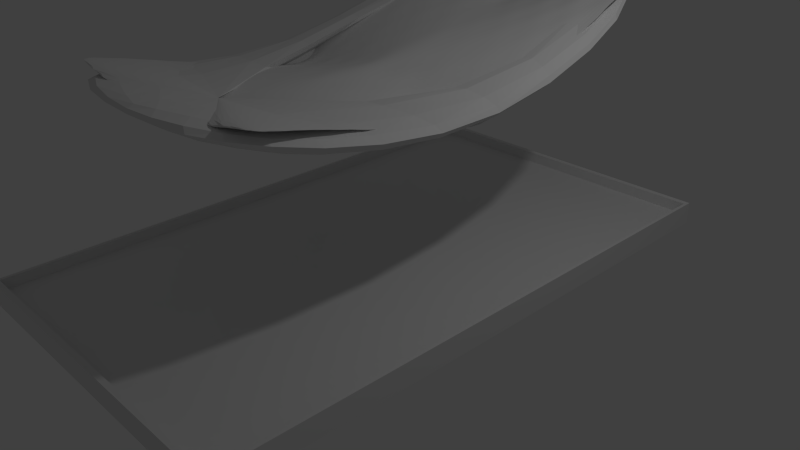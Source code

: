 # Source: Sofa.blend  (saved by Blender 2.74.0; exported with 4.5.12 LTS)
import bpy
from mathutils import Matrix  # noqa: F401  (used for matrix-valued properties, if any)

bpy.ops.wm.read_factory_settings(use_empty=True)
scene = bpy.context.scene
scene.name = 'Scene'

# ---- collections
col_collection_1 = bpy.data.collections.new('Collection 1'); scene.collection.children.link(col_collection_1)

# ---- materials (node trees are filled in below, after node groups)
mat_material = bpy.data.materials.new('Material')
mat_material.alpha_threshold = 0.0
mat_material.use_transparent_shadow = False
mat_material.roughness = 0.5
mat_material.line_color = (0.0, 0.0, 0.0, 1.0)

# ---- material node trees

# ---- world
world_world = bpy.data.worlds.new('World'); scene.world = world_world
world_world.color = (0.05088, 0.05088, 0.05088)
world_world.use_sun_shadow = False
world_world.sun_shadow_jitter_overblur = 0.0
world_world.cycles.sampling_method = 'MANUAL'
world_world.cycles.sample_map_resolution = 256

# ---- cameras
cam_camera = bpy.data.cameras.new('Camera')
cam_camera.clip_end = 100.0
cam_camera.lens = 35.0
cam_camera.sensor_width = 32.0
cam_camera.sensor_height = 18.0
cam_camera.ortho_scale = 7.314
cam_camera.dof.focus_distance = 0.0
cam_camera.dof.aperture_fstop = 128.0

# ---- lights
light_lamp = bpy.data.lights.new('Lamp', 'POINT')
light_lamp.transmission_factor = 0.0
light_lamp.cutoff_distance = 30.0
light_lamp.energy = 100.0
light_lamp.shadow_buffer_clip_start = 1.001
light_lamp.shadow_soft_size = 0.1
light_lamp.shadow_maximum_resolution = 0.006
light_lamp.use_absolute_resolution = True
light_lamp.cycles.use_multiple_importance_sampling = False

# ---- meshes
me_plane = bpy.data.meshes.new('Plane')
me_plane.from_pydata([(-1.0, -1.0, 0.0), (1.0, -1.0, 0.0), (-1.0, 1.0, 0.0), (1.0, 1.0, 0.0), (-1.0, -1.0, 0.2971), (1.0, -1.0, 0.2971), (-1.0, 1.0, 0.2971), (1.0, 1.0, 0.2971), (-1.0, -1.0, 0.2971), (1.0, -1.0, 0.2971), (-1.0, 1.0, 0.2971), (1.0, 1.0, 0.2971), (-0.9812, -0.9812, 0.2971), (0.9812, -0.9812, 0.2971), (-0.9812, 0.9812, 0.2971), (0.9812, 0.9812, 0.2971), (-0.9812, -0.9812, 0.2971), (0.9812, -0.9812, 0.2971), (-0.9812, 0.9812, 0.2971), (0.9812, 0.9812, 0.2971), (-0.9812, -0.9812, 0.2971), (0.9812, -0.9812, 0.2971), (-0.9812, 0.9812, 0.2971), (0.9812, 0.9812, 0.2971), (-0.9812, -0.9812, 0.149), (0.9812, -0.9812, 0.149), (-0.9812, 0.9812, 0.149), (0.9812, 0.9812, 0.149)], [], [(0, 2, 3, 1), (7, 6, 10, 11), (3, 2, 6, 7), (1, 3, 7, 5), (0, 1, 5, 4), (2, 0, 4, 6), (11, 10, 14, 15), (5, 7, 11, 9), (4, 5, 9, 8), (6, 4, 8, 10), (15, 14, 18, 19), (9, 11, 15, 13), (8, 9, 13, 12), (10, 8, 12, 14), (19, 18, 22, 23), (13, 15, 19, 17), (12, 13, 17, 16), (14, 12, 16, 18), (23, 22, 26, 27), (17, 19, 23, 21), (16, 17, 21, 20), (18, 16, 20, 22), (24, 25, 27, 26), (21, 23, 27, 25), (20, 21, 25, 24), (22, 20, 24, 26)])
me_plane.use_remesh_preserve_volume = False
me_plane.use_remesh_preserve_attributes = False
me_plane.use_mirror_vertex_groups = False
me_plane.update()
me_cube = bpy.data.meshes.new('Cube')
me_cube.from_pydata([(1.0, 1.0, 1.591), (1.0, -1.0, -0.3893), (-1.0, -1.0, -0.3893), (-1.0, 1.0, 1.591), (1.0, 1.0, 3.591), (1.0, -1.0, 1.611), (-1.0, -1.0, 1.611), (-1.0, 1.0, 3.591), (1.0, -0.00686, -2.401), (1.0, -0.006861, -1.811), (0.905, -0.006861, -1.811), (-0.9033, -0.00686, -1.811), (-1.0, -0.00686, -2.401), (-1.0, -0.00686, -1.811), (0.0008819, 1.0, 1.591), (0.0008817, -1.0, -0.3893), (0.000882, 1.0, 1.933), (0.0008812, -1.0, 0.1978), (0.0008813, -0.9496, -0.4129), (0.000882, 0.9359, 1.322), (0.0008816, -0.00686, -0.3336), (0.0008819, -0.00686, -2.401), (0.1139, -0.9496, -0.2363), (0.2269, -0.9496, -0.05971), (0.3399, -0.9496, 0.1169), (0.453, -0.9496, 0.2935), (0.566, -0.9496, 0.4701), (0.679, -0.9496, 0.6468), (0.792, -0.9496, 0.8234), (0.1139, 0.9359, 1.529), (0.2269, 0.9359, 1.737), (0.3399, 0.9359, 1.944), (0.453, 0.9359, 2.151), (0.566, 0.9359, 2.358), (0.679, 0.9359, 2.566), (0.792, 0.9359, 2.773), (0.1139, -0.006861, -0.5768), (0.2269, -0.006861, -0.6259), (0.3399, -0.006861, -0.9295), (0.453, -0.006861, -0.9183), (0.566, -0.006861, -1.282), (0.679, -0.006861, -1.211), (0.792, -0.006861, -1.635), (-0.7902, -0.9496, 0.8234), (-0.6772, -0.9496, 0.6468), (-0.5642, -0.9496, 0.4701), (-0.4512, -0.9496, 0.2935), (-0.3382, -0.9496, 0.1169), (-0.2252, -0.9496, -0.05971), (-0.1121, -0.9496, -0.2363), (-0.7902, 0.9359, 2.773), (-0.6772, 0.9359, 2.566), (-0.5642, 0.9359, 2.358), (-0.4512, 0.9359, 2.151), (-0.3382, 0.9359, 1.944), (-0.2252, 0.9359, 1.737), (-0.1121, 0.9359, 1.529), (-0.7902, -0.00686, -1.635), (-0.6772, -0.00686, -1.211), (-0.5642, -0.00686, -1.282), (-0.4512, -0.00686, -0.9183), (-0.3382, -0.00686, -0.9295), (-0.2252, -0.00686, -0.6259), (-0.1121, -0.00686, -0.5768), (0.905, 0.8181, 2.381), (0.905, 0.7002, 1.782), (0.905, 0.5824, 1.183), (0.905, 0.4645, 0.5845), (0.905, 0.3467, -0.01444), (0.905, 0.2288, -0.6133), (0.905, 0.111, -1.212), (-0.9033, 0.8181, 2.381), (-0.9033, 0.7002, 1.782), (-0.9033, 0.5824, 1.183), (-0.9033, 0.4645, 0.5845), (-0.9033, 0.3467, -0.01444), (-0.9033, 0.2288, -0.6133), (-0.9033, 0.111, -1.212), (0.0008819, 0.8181, 1.107), (0.0008819, 0.7002, 0.7374), (0.0008818, 0.5824, 0.6761), (0.0008818, 0.4645, 0.3804), (0.0008817, 0.3467, 0.2455), (0.0008817, 0.2288, 0.02339), (0.0008817, 0.111, -0.1852), (0.792, 0.8181, 1.84), (0.792, 0.7002, 1.671), (0.792, 0.5824, 0.9268), (0.792, 0.4645, 0.569), (0.792, 0.3467, 0.01337), (0.792, 0.2288, -0.5329), (0.792, 0.111, -0.9001), (0.679, 0.8181, 2.063), (0.679, 0.7002, 1.291), (0.679, 0.5824, 1.057), (0.679, 0.4645, 0.4573), (0.679, 0.3467, 0.05054), (0.679, 0.2288, -0.3767), (0.679, 0.111, -0.9555), (0.566, 0.8181, 1.576), (0.566, 0.7002, 1.448), (0.566, 0.5824, 0.8217), (0.566, 0.4645, 0.5381), (0.566, 0.3467, 0.06724), (0.566, 0.2288, -0.372), (0.566, 0.111, -0.6872), (0.453, 0.8181, 1.744), (0.453, 0.7002, 1.107), (0.453, 0.5824, 0.9297), (0.453, 0.4645, 0.4316), (0.453, 0.3467, 0.1155), (0.453, 0.2288, -0.2433), (0.453, 0.111, -0.6987), (0.3399, 0.8181, 1.312), (0.3399, 0.7002, 1.225), (0.3399, 0.5824, 0.7166), (0.3399, 0.4645, 0.5072), (0.3399, 0.3467, 0.1211), (0.3399, 0.2288, -0.2112), (0.3399, 0.111, -0.4744), (0.2269, 0.8181, 1.425), (0.2269, 0.7002, 0.922), (0.2269, 0.5824, 0.8029), (0.2269, 0.4645, 0.406), (0.2269, 0.3467, 0.1805), (0.2269, 0.2288, -0.11), (0.2269, 0.111, -0.442), (0.1139, 0.8181, 1.048), (0.1139, 0.7002, 1.003), (0.1139, 0.5824, 0.6114), (0.1139, 0.4645, 0.4762), (0.1139, 0.3467, 0.175), (0.1139, 0.2288, -0.0503), (0.1139, 0.111, -0.2615), (-0.1121, 0.8181, 1.048), (-0.1121, 0.7002, 1.003), (-0.1121, 0.5824, 0.6114), (-0.1121, 0.4645, 0.4762), (-0.1121, 0.3467, 0.175), (-0.1121, 0.2288, -0.0503), (-0.1121, 0.111, -0.2615), (-0.2252, 0.8181, 1.425), (-0.2252, 0.7002, 0.922), (-0.2252, 0.5824, 0.8029), (-0.2252, 0.4645, 0.406), (-0.2252, 0.3467, 0.1805), (-0.2252, 0.2288, -0.11), (-0.2252, 0.111, -0.442), (-0.3382, 0.8181, 1.312), (-0.3382, 0.7002, 1.225), (-0.3382, 0.5824, 0.7166), (-0.3382, 0.4645, 0.5072), (-0.3382, 0.3467, 0.1211), (-0.3382, 0.2288, -0.2112), (-0.3382, 0.111, -0.4744), (-0.4512, 0.8181, 1.744), (-0.4512, 0.7002, 1.107), (-0.4512, 0.5824, 0.9297), (-0.4512, 0.4645, 0.4316), (-0.4512, 0.3467, 0.1155), (-0.4512, 0.2288, -0.2433), (-0.4512, 0.111, -0.6987), (-0.5642, 0.8181, 1.576), (-0.5642, 0.7002, 1.448), (-0.5642, 0.5824, 0.8217), (-0.5642, 0.4645, 0.5381), (-0.5642, 0.3467, 0.06723), (-0.5642, 0.2288, -0.372), (-0.5642, 0.111, -0.6872), (-0.6772, 0.8181, 2.063), (-0.6772, 0.7002, 1.291), (-0.6772, 0.5824, 1.057), (-0.6772, 0.4645, 0.4573), (-0.6772, 0.3467, 0.05054), (-0.6772, 0.2288, -0.3767), (-0.6772, 0.111, -0.9555), (-0.7902, 0.8181, 1.84), (-0.7902, 0.7002, 1.671), (-0.7902, 0.5824, 0.9268), (-0.7902, 0.4645, 0.569), (-0.7902, 0.3467, 0.01337), (-0.7902, 0.2288, -0.5329), (-0.7902, 0.111, -0.9001), (0.905, -0.1247, -1.46), (0.905, -0.2426, -1.108), (0.905, -0.3604, -0.757), (0.905, -0.4783, -0.4056), (0.905, -0.5961, -0.05417), (0.905, -0.714, 0.2972), (0.905, -0.8318, 0.6486), (-0.9033, -0.1247, -1.46), (-0.9033, -0.2426, -1.108), (-0.9033, -0.3604, -0.757), (-0.9033, -0.4783, -0.4056), (-0.9033, -0.5961, -0.05417), (-0.9033, -0.714, 0.2972), (-0.9033, -0.8318, 0.6486), (0.0008816, -0.1247, -0.4021), (0.0008815, -0.2426, -0.3362), (0.0008815, -0.3604, -0.4052), (0.0008814, -0.4783, -0.3388), (0.0008814, -0.5961, -0.4083), (0.0008813, -0.714, -0.3413), (0.0008813, -0.8318, -0.4114), (0.792, -0.1247, -1.102), (0.792, -0.2426, -1.02), (0.792, -0.3604, -0.5926), (0.792, -0.4783, -0.4057), (0.792, -0.5961, -0.08319), (0.792, -0.714, 0.2088), (0.792, -0.8318, 0.4262), (0.679, -0.1247, -1.195), (0.679, -0.2426, -0.7743), (0.679, -0.3604, -0.669), (0.679, -0.4783, -0.338), (0.679, -0.5961, -0.1427), (0.679, -0.714, 0.09826), (0.679, -0.8318, 0.3836), (0.566, -0.1247, -0.8829), (0.566, -0.2426, -0.8441), (0.566, -0.3604, -0.5197), (0.566, -0.4783, -0.406), (0.566, -0.5961, -0.1566), (0.566, -0.714, 0.03207), (0.566, -0.8318, 0.2066), (0.453, -0.1247, -0.9309), (0.453, -0.2426, -0.6283), (0.453, -0.3604, -0.5811), (0.453, -0.4783, -0.3383), (0.453, -0.5961, -0.2312), (0.453, -0.714, -0.04827), (0.453, -0.8318, 0.1186), (0.3399, -0.1247, -0.6637), (0.3399, -0.2426, -0.6679), (0.3399, -0.3604, -0.4468), (0.3399, -0.4783, -0.4063), (0.3399, -0.5961, -0.23), (0.3399, -0.714, -0.1447), (0.3399, -0.8318, -0.01311), (0.2269, -0.1247, -0.6665), (0.2269, -0.2426, -0.4822), (0.2269, -0.3604, -0.4931), (0.2269, -0.4783, -0.3385), (0.2269, -0.5961, -0.3198), (0.2269, -0.714, -0.1948), (0.2269, -0.8318, -0.1464), (0.1139, -0.1247, -0.4445), (0.1139, -0.2426, -0.4917), (0.1139, -0.3604, -0.3739), (0.1139, -0.4783, -0.4066), (0.1139, -0.5961, -0.3034), (0.1139, -0.714, -0.3215), (0.1139, -0.8318, -0.2328), (-0.1121, -0.1247, -0.4445), (-0.1121, -0.2426, -0.4917), (-0.1121, -0.3604, -0.3739), (-0.1121, -0.4783, -0.4066), (-0.1121, -0.5961, -0.3034), (-0.1121, -0.714, -0.3215), (-0.1121, -0.8318, -0.2328), (-0.2252, -0.1247, -0.6665), (-0.2252, -0.2426, -0.4822), (-0.2252, -0.3604, -0.4931), (-0.2252, -0.4783, -0.3385), (-0.2252, -0.5961, -0.3198), (-0.2252, -0.714, -0.1948), (-0.2252, -0.8318, -0.1464), (-0.3382, -0.1247, -0.6637), (-0.3382, -0.2426, -0.6679), (-0.3382, -0.3604, -0.4468), (-0.3382, -0.4783, -0.4063), (-0.3382, -0.5961, -0.23), (-0.3382, -0.714, -0.1447), (-0.3382, -0.8318, -0.01311), (-0.4512, -0.1247, -0.9309), (-0.4512, -0.2426, -0.6283), (-0.4512, -0.3604, -0.5811), (-0.4512, -0.4783, -0.3383), (-0.4512, -0.5961, -0.2312), (-0.4512, -0.714, -0.04827), (-0.4512, -0.8318, 0.1186), (-0.5642, -0.1247, -0.8829), (-0.5642, -0.2426, -0.8441), (-0.5642, -0.3604, -0.5197), (-0.5642, -0.4783, -0.406), (-0.5642, -0.5961, -0.1566), (-0.5642, -0.714, 0.03207), (-0.5642, -0.8318, 0.2066), (-0.6772, -0.1247, -1.195), (-0.6772, -0.2426, -0.7743), (-0.6772, -0.3604, -0.669), (-0.6772, -0.4783, -0.338), (-0.6772, -0.5961, -0.1427), (-0.6772, -0.714, 0.09826), (-0.6772, -0.8318, 0.3836), (-0.7902, -0.1247, -1.102), (-0.7902, -0.2426, -1.02), (-0.7902, -0.3604, -0.5926), (-0.7902, -0.4783, -0.4057), (-0.7902, -0.5961, -0.08319), (-0.7902, -0.714, 0.2088), (-0.7902, -0.8318, 0.4262)], [], [(301, 196, 43), (6, 13, 12, 2), (16, 7, 13, 11, 77, 76, 75, 74, 73, 72, 71, 50, 51, 52, 53, 54, 55, 56, 19), (182, 77, 11, 57), (0, 8, 21, 14), (133, 84, 20, 36), (252, 203, 18, 22), (0, 14, 16, 4), (5, 17, 15, 1), (189, 210, 28), (210, 217, 27, 28), (217, 224, 26, 27), (224, 231, 25, 26), (231, 238, 24, 25), (238, 245, 23, 24), (245, 252, 22, 23), (70, 91, 42, 10), (91, 98, 41, 42), (98, 105, 40, 41), (105, 112, 39, 40), (112, 119, 38, 39), (119, 126, 37, 38), (126, 133, 36, 37), (84, 140, 63, 20), (140, 147, 62, 63), (147, 154, 61, 62), (154, 161, 60, 61), (161, 168, 59, 60), (168, 175, 58, 59), (175, 182, 57, 58), (203, 259, 49, 18), (259, 266, 48, 49), (266, 273, 47, 48), (273, 280, 46, 47), (280, 287, 45, 46), (287, 294, 44, 45), (294, 301, 43, 44), (17, 6, 2, 15), (14, 3, 7, 16), (51, 50, 176, 169), (169, 176, 177, 170), (170, 177, 178, 171), (171, 178, 179, 172), (172, 179, 180, 173), (173, 180, 181, 174), (174, 181, 182, 175), (52, 51, 169, 162), (162, 169, 170, 163), (163, 170, 171, 164), (164, 171, 172, 165), (165, 172, 173, 166), (166, 173, 174, 167), (167, 174, 175, 168), (53, 52, 162, 155), (155, 162, 163, 156), (156, 163, 164, 157), (157, 164, 165, 158), (158, 165, 166, 159), (159, 166, 167, 160), (160, 167, 168, 161), (54, 53, 155, 148), (148, 155, 156, 149), (149, 156, 157, 150), (150, 157, 158, 151), (151, 158, 159, 152), (152, 159, 160, 153), (153, 160, 161, 154), (55, 54, 148, 141), (141, 148, 149, 142), (142, 149, 150, 143), (143, 150, 151, 144), (144, 151, 152, 145), (145, 152, 153, 146), (146, 153, 154, 147), (56, 55, 141, 134), (134, 141, 142, 135), (135, 142, 143, 136), (136, 143, 144, 137), (137, 144, 145, 138), (138, 145, 146, 139), (139, 146, 147, 140), (19, 56, 134, 78), (78, 134, 135, 79), (79, 135, 136, 80), (80, 136, 137, 81), (81, 137, 138, 82), (82, 138, 139, 83), (83, 139, 140, 84), (21, 12, 3, 14), (30, 29, 127, 120), (120, 127, 128, 121), (121, 128, 129, 122), (122, 129, 130, 123), (123, 130, 131, 124), (124, 131, 132, 125), (125, 132, 133, 126), (31, 30, 120, 113), (113, 120, 121, 114), (114, 121, 122, 115), (115, 122, 123, 116), (116, 123, 124, 117), (117, 124, 125, 118), (118, 125, 126, 119), (32, 31, 113, 106), (106, 113, 114, 107), (107, 114, 115, 108), (108, 115, 116, 109), (109, 116, 117, 110), (110, 117, 118, 111), (111, 118, 119, 112), (33, 32, 106, 99), (99, 106, 107, 100), (100, 107, 108, 101), (101, 108, 109, 102), (102, 109, 110, 103), (103, 110, 111, 104), (104, 111, 112, 105), (34, 33, 99, 92), (92, 99, 100, 93), (93, 100, 101, 94), (94, 101, 102, 95), (95, 102, 103, 96), (96, 103, 104, 97), (97, 104, 105, 98), (35, 34, 92, 85), (85, 92, 93, 86), (86, 93, 94, 87), (87, 94, 95, 88), (88, 95, 96, 89), (89, 96, 97, 90), (90, 97, 98, 91), (35, 85, 64), (64, 85, 86, 65), (65, 86, 87, 66), (66, 87, 88, 67), (67, 88, 89, 68), (68, 89, 90, 69), (69, 90, 91, 70), (29, 19, 78, 127), (127, 78, 79, 128), (128, 79, 80, 129), (129, 80, 81, 130), (130, 81, 82, 131), (131, 82, 83, 132), (132, 83, 84, 133), (50, 71, 176), (176, 71, 72, 177), (177, 72, 73, 178), (178, 73, 74, 179), (179, 74, 75, 180), (180, 75, 76, 181), (181, 76, 77, 182), (4, 16, 19, 29, 30, 31, 32, 33, 34, 35, 64, 65, 66, 67, 68, 69, 70, 10, 9), (4, 9, 8, 0), (13, 7, 3, 12), (21, 15, 2, 12), (58, 57, 295, 288), (288, 295, 296, 289), (289, 296, 297, 290), (290, 297, 298, 291), (291, 298, 299, 292), (292, 299, 300, 293), (293, 300, 301, 294), (59, 58, 288, 281), (281, 288, 289, 282), (282, 289, 290, 283), (283, 290, 291, 284), (284, 291, 292, 285), (285, 292, 293, 286), (286, 293, 294, 287), (60, 59, 281, 274), (274, 281, 282, 275), (275, 282, 283, 276), (276, 283, 284, 277), (277, 284, 285, 278), (278, 285, 286, 279), (279, 286, 287, 280), (61, 60, 274, 267), (267, 274, 275, 268), (268, 275, 276, 269), (269, 276, 277, 270), (270, 277, 278, 271), (271, 278, 279, 272), (272, 279, 280, 273), (62, 61, 267, 260), (260, 267, 268, 261), (261, 268, 269, 262), (262, 269, 270, 263), (263, 270, 271, 264), (264, 271, 272, 265), (265, 272, 273, 266), (63, 62, 260, 253), (253, 260, 261, 254), (254, 261, 262, 255), (255, 262, 263, 256), (256, 263, 264, 257), (257, 264, 265, 258), (258, 265, 266, 259), (20, 63, 253, 197), (197, 253, 254, 198), (198, 254, 255, 199), (199, 255, 256, 200), (200, 256, 257, 201), (201, 257, 258, 202), (202, 258, 259, 203), (37, 36, 246, 239), (239, 246, 247, 240), (240, 247, 248, 241), (241, 248, 249, 242), (242, 249, 250, 243), (243, 250, 251, 244), (244, 251, 252, 245), (38, 37, 239, 232), (232, 239, 240, 233), (233, 240, 241, 234), (234, 241, 242, 235), (235, 242, 243, 236), (236, 243, 244, 237), (237, 244, 245, 238), (39, 38, 232, 225), (225, 232, 233, 226), (226, 233, 234, 227), (227, 234, 235, 228), (228, 235, 236, 229), (229, 236, 237, 230), (230, 237, 238, 231), (40, 39, 225, 218), (218, 225, 226, 219), (219, 226, 227, 220), (220, 227, 228, 221), (221, 228, 229, 222), (222, 229, 230, 223), (223, 230, 231, 224), (41, 40, 218, 211), (211, 218, 219, 212), (212, 219, 220, 213), (213, 220, 221, 214), (214, 221, 222, 215), (215, 222, 223, 216), (216, 223, 224, 217), (42, 41, 211, 204), (204, 211, 212, 205), (205, 212, 213, 206), (206, 213, 214, 207), (207, 214, 215, 208), (208, 215, 216, 209), (209, 216, 217, 210), (10, 42, 204, 183), (183, 204, 205, 184), (184, 205, 206, 185), (185, 206, 207, 186), (186, 207, 208, 187), (187, 208, 209, 188), (188, 209, 210, 189), (8, 1, 15, 21), (36, 20, 197, 246), (246, 197, 198, 247), (247, 198, 199, 248), (248, 199, 200, 249), (249, 200, 201, 250), (250, 201, 202, 251), (251, 202, 203, 252), (9, 5, 1, 8), (183, 184, 185, 186, 187, 188, 189, 28, 27, 26, 25, 24, 23, 22, 18, 49, 48, 47, 46, 45, 44, 43, 196, 195, 194, 193, 192, 191, 190, 11, 13, 6, 17, 5, 9, 10), (57, 11, 190, 295), (295, 190, 191, 296), (296, 191, 192, 297), (297, 192, 193, 298), (298, 193, 194, 299), (299, 194, 195, 300), (300, 195, 196, 301)])
me_cube.materials.append(mat_material)
me_cube.use_remesh_preserve_volume = False
me_cube.use_remesh_preserve_attributes = False
me_cube.use_mirror_vertex_groups = False
me_cube.update()

# ---- objects
ob_sofa_lifter = bpy.data.objects.new('. Sofa Lifter', me_plane)
ob_sofa = bpy.data.objects.new('. Sofa', me_cube)
ob_lamp = bpy.data.objects.new('Lamp', light_lamp)
ob_camera = bpy.data.objects.new('Camera', cam_camera)

# ---- transforms, parenting, visibility, modifiers, constraints
ob_sofa_lifter.location = (0.06625, -0.1544, 0.0)
ob_sofa_lifter.scale = (2.259, 3.809, 1.0)
ob_sofa_lifter.lineart.crease_threshold = 0.0
ob_sofa.location = (0.1471, 0.0, 2.669)
ob_sofa.scale = (1.947, 3.191, 0.3033)
ob_sofa.lock_rotations_4d = False
ob_sofa.empty_display_type = 'ARROWS'
ob_sofa.lineart.crease_threshold = 0.0
_m = ob_sofa.modifiers.new('Subsurf', 'SUBSURF')
_m.uv_smooth = 'PRESERVE_CORNERS'
_m.quality = 2
_m.levels = 5
_m.show_only_control_edges = False
ob_lamp.location = (4.076, 1.005, 5.904)
ob_lamp.rotation_euler = (0.6503, 0.05522, 1.866)
ob_lamp.lock_rotations_4d = False
ob_lamp.empty_display_type = 'ARROWS'
ob_lamp.color = (0.0, 0.0, 0.0, 0.0)
ob_lamp.lineart.crease_threshold = 0.0
ob_camera.location = (7.481, -6.508, 5.344)
ob_camera.rotation_euler = (1.109, 0.01082, 0.8149)
ob_camera.lock_rotations_4d = False
ob_camera.empty_display_type = 'ARROWS'
ob_camera.color = (0.0, 0.0, 0.0, 0.0)
ob_camera.display_type = 'WIRE'
ob_camera.lineart.crease_threshold = 0.0

# ---- collection membership
col_collection_1.objects.link(ob_sofa_lifter)
col_collection_1.objects.link(ob_sofa)
col_collection_1.objects.link(ob_lamp)
col_collection_1.objects.link(ob_camera)

# ---- scene / render settings (as saved in the file)
scene.camera = ob_camera
scene.frame_start = 1; scene.frame_end = 250; scene.frame_set(1)
scene.render.engine = 'BLENDER_EEVEE_NEXT'
scene.render.resolution_percentage = 50
scene.render.dither_intensity = 0.0
scene.cycles.use_denoising = False
scene.cycles.samples = 10
scene.cycles.sampling_pattern = 'TABULATED_SOBOL'
scene.cycles.light_sampling_threshold = 0.0
scene.cycles.use_adaptive_sampling = False
scene.cycles.use_light_tree = False
scene.cycles.blur_glossy = 0.0
scene.cycles.pixel_filter_type = 'GAUSSIAN'
scene.cycles.sample_clamp_indirect = 0.0
scene.view_settings.view_transform = 'Standard'
bpy.context.view_layer.update()
